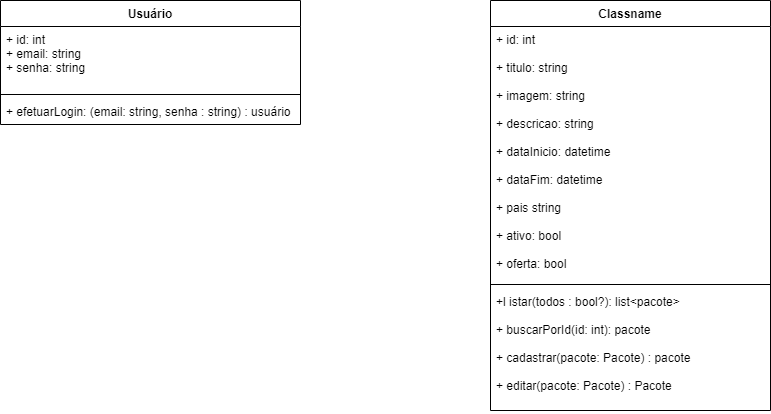

The diagram above was exported from draw.io. Its source (the exported page's mxGraphModel, read from the mxfile embedded in the PNG):
<mxGraphModel dx="1038" dy="548" grid="1" gridSize="10" guides="1" tooltips="1" connect="1" arrows="1" fold="1" page="1" pageScale="1" pageWidth="850" pageHeight="1100" math="0" shadow="0">
  <root>
    <mxCell id="zE24735teSpF3IJ514Tk-0" />
    <mxCell id="zE24735teSpF3IJ514Tk-1" parent="zE24735teSpF3IJ514Tk-0" />
    <mxCell id="zE24735teSpF3IJ514Tk-7" value="Usuário" style="swimlane;fontStyle=1;align=center;verticalAlign=top;childLayout=stackLayout;horizontal=1;startSize=26;horizontalStack=0;resizeParent=1;resizeParentMax=0;resizeLast=0;collapsible=1;marginBottom=0;" vertex="1" parent="zE24735teSpF3IJ514Tk-1">
      <mxGeometry x="30" y="40" width="300" height="124" as="geometry" />
    </mxCell>
    <mxCell id="zE24735teSpF3IJ514Tk-8" value="+ id: int&#10;+ email: string&#10;+ senha: string" style="text;strokeColor=none;fillColor=none;align=left;verticalAlign=top;spacingLeft=4;spacingRight=4;overflow=hidden;rotatable=0;points=[[0,0.5],[1,0.5]];portConstraint=eastwest;" vertex="1" parent="zE24735teSpF3IJ514Tk-7">
      <mxGeometry y="26" width="300" height="64" as="geometry" />
    </mxCell>
    <mxCell id="zE24735teSpF3IJ514Tk-9" value="" style="line;strokeWidth=1;fillColor=none;align=left;verticalAlign=middle;spacingTop=-1;spacingLeft=3;spacingRight=3;rotatable=0;labelPosition=right;points=[];portConstraint=eastwest;" vertex="1" parent="zE24735teSpF3IJ514Tk-7">
      <mxGeometry y="90" width="300" height="8" as="geometry" />
    </mxCell>
    <mxCell id="zE24735teSpF3IJ514Tk-10" value="+ efetuarLogin: (email: string, senha : string) : usuário" style="text;strokeColor=none;fillColor=none;align=left;verticalAlign=top;spacingLeft=4;spacingRight=4;overflow=hidden;rotatable=0;points=[[0,0.5],[1,0.5]];portConstraint=eastwest;" vertex="1" parent="zE24735teSpF3IJ514Tk-7">
      <mxGeometry y="98" width="300" height="26" as="geometry" />
    </mxCell>
    <mxCell id="zE24735teSpF3IJ514Tk-15" value="Classname" style="swimlane;fontStyle=1;align=center;verticalAlign=top;childLayout=stackLayout;horizontal=1;startSize=26;horizontalStack=0;resizeParent=1;resizeParentMax=0;resizeLast=0;collapsible=1;marginBottom=0;" vertex="1" parent="zE24735teSpF3IJ514Tk-1">
      <mxGeometry x="520" y="40" width="280" height="410" as="geometry" />
    </mxCell>
    <mxCell id="zE24735teSpF3IJ514Tk-16" value="+ id: int&#10;&#10;+ titulo: string&#10;&#10;+ imagem: string&#10;&#10;+ descricao: string&#10;&#10;+ dataInicio: datetime&#10;&#10;+ dataFim: datetime&#10;&#10;+ pais string&#10;&#10;+ ativo: bool&#10;&#10;+ oferta: bool" style="text;strokeColor=none;fillColor=none;align=left;verticalAlign=top;spacingLeft=4;spacingRight=4;overflow=hidden;rotatable=0;points=[[0,0.5],[1,0.5]];portConstraint=eastwest;" vertex="1" parent="zE24735teSpF3IJ514Tk-15">
      <mxGeometry y="26" width="280" height="254" as="geometry" />
    </mxCell>
    <mxCell id="zE24735teSpF3IJ514Tk-17" value="" style="line;strokeWidth=1;fillColor=none;align=left;verticalAlign=middle;spacingTop=-1;spacingLeft=3;spacingRight=3;rotatable=0;labelPosition=right;points=[];portConstraint=eastwest;" vertex="1" parent="zE24735teSpF3IJ514Tk-15">
      <mxGeometry y="280" width="280" height="8" as="geometry" />
    </mxCell>
    <mxCell id="zE24735teSpF3IJ514Tk-18" value="+l istar(todos : bool?): list&lt;pacote&gt;&#10;&#10;+ buscarPorId(id: int): pacote&#10;&#10;+ cadastrar(pacote: Pacote) : pacote&#10;&#10;+ editar(pacote: Pacote) : Pacote" style="text;strokeColor=none;fillColor=none;align=left;verticalAlign=top;spacingLeft=4;spacingRight=4;overflow=hidden;rotatable=0;points=[[0,0.5],[1,0.5]];portConstraint=eastwest;" vertex="1" parent="zE24735teSpF3IJ514Tk-15">
      <mxGeometry y="288" width="280" height="122" as="geometry" />
    </mxCell>
  </root>
</mxGraphModel>